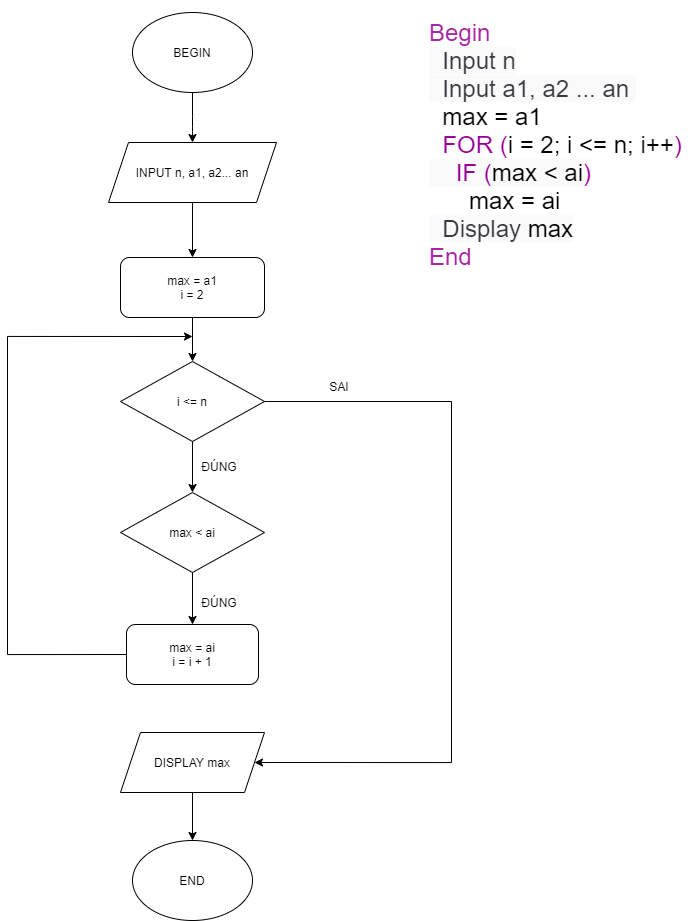

The diagram above was exported from draw.io. Its source (the exported page's mxGraphModel, read from the mxfile embedded in the PNG):
<mxGraphModel dx="920" dy="2647" grid="1" gridSize="12" guides="1" tooltips="1" connect="1" arrows="1" fold="1" page="1" pageScale="1" pageWidth="850" pageHeight="1100" math="0" shadow="0">
  <root>
    <mxCell id="0" />
    <mxCell id="1" parent="0" />
    <mxCell id="UjlOum423Yd-VRqWPQD--14" value="BEGIN" style="ellipse;whiteSpace=wrap;html=1;" vertex="1" parent="1">
      <mxGeometry x="281" y="-2124" width="120" height="80" as="geometry" />
    </mxCell>
    <mxCell id="UjlOum423Yd-VRqWPQD--49" style="edgeStyle=orthogonalEdgeStyle;rounded=0;orthogonalLoop=1;jettySize=auto;html=1;exitX=0.5;exitY=1;exitDx=0;exitDy=0;entryX=0.5;entryY=0;entryDx=0;entryDy=0;fontSize=12;" edge="1" parent="1" source="UjlOum423Yd-VRqWPQD--16" target="UjlOum423Yd-VRqWPQD--40">
      <mxGeometry relative="1" as="geometry" />
    </mxCell>
    <mxCell id="UjlOum423Yd-VRqWPQD--16" value="INPUT n, a1, a2... an" style="shape=parallelogram;perimeter=parallelogramPerimeter;whiteSpace=wrap;html=1;fixedSize=1;" vertex="1" parent="1">
      <mxGeometry x="257" y="-1994" width="168" height="60" as="geometry" />
    </mxCell>
    <mxCell id="UjlOum423Yd-VRqWPQD--21" value="" style="endArrow=classic;html=1;exitX=0.5;exitY=1;exitDx=0;exitDy=0;" edge="1" parent="1">
      <mxGeometry width="50" height="50" relative="1" as="geometry">
        <mxPoint x="341" y="-2044.0000000000002" as="sourcePoint" />
        <mxPoint x="341" y="-1994.0000000000002" as="targetPoint" />
        <Array as="points">
          <mxPoint x="341" y="-2010" />
        </Array>
      </mxGeometry>
    </mxCell>
    <mxCell id="UjlOum423Yd-VRqWPQD--24" value="&lt;span class=&quot;hljs-keyword&quot; style=&quot;box-sizing: border-box ; color: rgb(166 , 38 , 164) ; font-size: 24px ; font-style: normal ; font-weight: 400 ; letter-spacing: normal ; text-align: left ; text-indent: 0px ; text-transform: none ; word-spacing: 0px&quot;&gt;Begin&lt;/span&gt;&lt;br style=&quot;box-sizing: border-box ; color: rgb(56 , 58 , 66) ; font-size: 24px ; font-style: normal ; font-weight: 400 ; letter-spacing: normal ; text-align: left ; text-indent: 0px ; text-transform: none ; word-spacing: 0px&quot;&gt;&lt;span style=&quot;color: rgb(56 , 58 , 66) ; font-size: 24px ; font-style: normal ; font-weight: 400 ; letter-spacing: normal ; text-align: left ; text-indent: 0px ; text-transform: none ; word-spacing: 0px ; background-color: rgb(250 , 250 , 250) ; display: inline ; float: none&quot;&gt;&amp;nbsp; Input n&lt;br&gt;&amp;nbsp; Input a1, a2 ... an&amp;nbsp;&lt;br&gt;&lt;/span&gt;&amp;nbsp; max = a1&lt;br&gt;&amp;nbsp; &lt;font color=&quot;#990099&quot;&gt;FOR (&lt;/font&gt;i = 2; i &amp;lt;= n; i++&lt;font color=&quot;#990099&quot;&gt;)&lt;/font&gt;&lt;br style=&quot;box-sizing: border-box ; color: rgb(56 , 58 , 66) ; font-size: 24px ; font-style: normal ; font-weight: 400 ; letter-spacing: normal ; text-align: left ; text-indent: 0px ; text-transform: none ; word-spacing: 0px&quot;&gt;&lt;span style=&quot;color: rgb(56 , 58 , 66) ; font-size: 24px ; font-style: normal ; font-weight: 400 ; letter-spacing: normal ; text-align: left ; text-indent: 0px ; text-transform: none ; word-spacing: 0px ; background-color: rgb(250 , 250 , 250) ; display: inline ; float: none&quot;&gt;&amp;nbsp; &amp;nbsp;&amp;nbsp;&lt;/span&gt;&lt;span style=&quot;font-size: 24px ; font-style: normal ; font-weight: 400 ; letter-spacing: normal ; text-align: left ; text-indent: 0px ; text-transform: none ; word-spacing: 0px ; background-color: rgb(250 , 250 , 250) ; display: inline ; float: none&quot;&gt;&lt;font color=&quot;#990099&quot;&gt;IF (&lt;/font&gt;max &amp;lt; ai&lt;font color=&quot;#990099&quot;&gt;)&lt;br&gt;&lt;/font&gt;&lt;/span&gt;&amp;nbsp; &amp;nbsp; &amp;nbsp; max = ai&lt;br style=&quot;box-sizing: border-box ; color: rgb(56 , 58 , 66) ; font-size: 24px ; font-style: normal ; font-weight: 400 ; letter-spacing: normal ; text-align: left ; text-indent: 0px ; text-transform: none ; word-spacing: 0px&quot;&gt;&lt;span style=&quot;color: rgb(56 , 58 , 66) ; font-size: 24px ; font-style: normal ; font-weight: 400 ; letter-spacing: normal ; text-align: left ; text-indent: 0px ; text-transform: none ; word-spacing: 0px ; background-color: rgb(250 , 250 , 250) ; display: inline ; float: none&quot;&gt;&amp;nbsp; Display &lt;/span&gt;&lt;span style=&quot;font-size: 24px ; font-style: normal ; font-weight: 400 ; letter-spacing: normal ; text-align: left ; text-indent: 0px ; text-transform: none ; word-spacing: 0px ; background-color: rgb(250 , 250 , 250) ; display: inline ; float: none&quot;&gt;max&lt;/span&gt;&lt;br style=&quot;box-sizing: border-box ; color: rgb(56 , 58 , 66) ; font-size: 24px ; font-style: normal ; font-weight: 400 ; letter-spacing: normal ; text-align: left ; text-indent: 0px ; text-transform: none ; word-spacing: 0px&quot;&gt;&lt;span class=&quot;hljs-keyword&quot; style=&quot;box-sizing: border-box ; color: rgb(166 , 38 , 164) ; font-size: 24px ; font-style: normal ; font-weight: 400 ; letter-spacing: normal ; text-align: left ; text-indent: 0px ; text-transform: none ; word-spacing: 0px&quot;&gt;End&lt;/span&gt;" style="text;html=1;align=left;verticalAlign=middle;whiteSpace=wrap;rounded=0;fontSize=24;" vertex="1" parent="1">
      <mxGeometry x="576" y="-2136" width="264" height="288" as="geometry" />
    </mxCell>
    <mxCell id="UjlOum423Yd-VRqWPQD--54" style="edgeStyle=orthogonalEdgeStyle;rounded=0;orthogonalLoop=1;jettySize=auto;html=1;exitX=0.5;exitY=1;exitDx=0;exitDy=0;entryX=0.5;entryY=0;entryDx=0;entryDy=0;fontSize=12;" edge="1" parent="1" source="UjlOum423Yd-VRqWPQD--40" target="UjlOum423Yd-VRqWPQD--52">
      <mxGeometry relative="1" as="geometry" />
    </mxCell>
    <mxCell id="UjlOum423Yd-VRqWPQD--40" value="max = a1&lt;br&gt;i = 2" style="rounded=1;whiteSpace=wrap;html=1;strokeColor=#000000;fillColor=none;fontSize=12;align=center;labelBackgroundColor=none;" vertex="1" parent="1">
      <mxGeometry x="269" y="-1879" width="144" height="60" as="geometry" />
    </mxCell>
    <mxCell id="UjlOum423Yd-VRqWPQD--66" style="edgeStyle=orthogonalEdgeStyle;rounded=0;orthogonalLoop=1;jettySize=auto;html=1;exitX=0.5;exitY=1;exitDx=0;exitDy=0;entryX=0.5;entryY=0;entryDx=0;entryDy=0;fontSize=12;" edge="1" parent="1" source="UjlOum423Yd-VRqWPQD--42" target="UjlOum423Yd-VRqWPQD--50">
      <mxGeometry relative="1" as="geometry" />
    </mxCell>
    <mxCell id="UjlOum423Yd-VRqWPQD--42" value="DISPLAY max" style="shape=parallelogram;perimeter=parallelogramPerimeter;whiteSpace=wrap;html=1;fixedSize=1;strokeColor=#000000;fillColor=none;fontSize=12;align=center;" vertex="1" parent="1">
      <mxGeometry x="269" y="-1404" width="144" height="60" as="geometry" />
    </mxCell>
    <mxCell id="UjlOum423Yd-VRqWPQD--50" value="END&lt;br&gt;" style="ellipse;whiteSpace=wrap;html=1;strokeColor=#000000;fillColor=none;fontSize=12;align=center;" vertex="1" parent="1">
      <mxGeometry x="281" y="-1296" width="120" height="80" as="geometry" />
    </mxCell>
    <mxCell id="UjlOum423Yd-VRqWPQD--61" style="edgeStyle=orthogonalEdgeStyle;rounded=0;orthogonalLoop=1;jettySize=auto;html=1;exitX=0.5;exitY=1;exitDx=0;exitDy=0;entryX=0.5;entryY=0;entryDx=0;entryDy=0;fontSize=12;" edge="1" parent="1" source="UjlOum423Yd-VRqWPQD--52">
      <mxGeometry relative="1" as="geometry">
        <mxPoint x="341" y="-1644" as="targetPoint" />
      </mxGeometry>
    </mxCell>
    <mxCell id="UjlOum423Yd-VRqWPQD--77" style="edgeStyle=orthogonalEdgeStyle;rounded=0;orthogonalLoop=1;jettySize=auto;html=1;exitX=1;exitY=0.5;exitDx=0;exitDy=0;fontSize=12;entryX=1;entryY=0.5;entryDx=0;entryDy=0;" edge="1" parent="1" source="UjlOum423Yd-VRqWPQD--52" target="UjlOum423Yd-VRqWPQD--42">
      <mxGeometry relative="1" as="geometry">
        <mxPoint x="588" y="-1235.2157341452205" as="targetPoint" />
        <Array as="points">
          <mxPoint x="600" y="-1735" />
          <mxPoint x="600" y="-1374" />
        </Array>
      </mxGeometry>
    </mxCell>
    <mxCell id="UjlOum423Yd-VRqWPQD--52" value="i &amp;lt;= n" style="rhombus;whiteSpace=wrap;html=1;labelBackgroundColor=none;strokeColor=#000000;fillColor=none;fontSize=12;align=center;" vertex="1" parent="1">
      <mxGeometry x="269" y="-1775" width="144" height="80" as="geometry" />
    </mxCell>
    <mxCell id="UjlOum423Yd-VRqWPQD--65" style="edgeStyle=orthogonalEdgeStyle;rounded=0;orthogonalLoop=1;jettySize=auto;html=1;exitX=0.5;exitY=1;exitDx=0;exitDy=0;entryX=0.5;entryY=0;entryDx=0;entryDy=0;fontSize=12;" edge="1" parent="1" source="UjlOum423Yd-VRqWPQD--60" target="UjlOum423Yd-VRqWPQD--64">
      <mxGeometry relative="1" as="geometry" />
    </mxCell>
    <mxCell id="UjlOum423Yd-VRqWPQD--60" value="max &amp;lt; ai" style="rhombus;whiteSpace=wrap;html=1;labelBackgroundColor=none;strokeColor=#000000;fillColor=none;fontSize=12;align=center;" vertex="1" parent="1">
      <mxGeometry x="269" y="-1644" width="144" height="80" as="geometry" />
    </mxCell>
    <mxCell id="UjlOum423Yd-VRqWPQD--79" style="edgeStyle=orthogonalEdgeStyle;rounded=0;orthogonalLoop=1;jettySize=auto;html=1;exitX=0;exitY=0.5;exitDx=0;exitDy=0;fontSize=12;" edge="1" parent="1" source="UjlOum423Yd-VRqWPQD--64">
      <mxGeometry relative="1" as="geometry">
        <mxPoint x="341" y="-1800" as="targetPoint" />
        <Array as="points">
          <mxPoint x="156" y="-1482" />
          <mxPoint x="156" y="-1800" />
        </Array>
      </mxGeometry>
    </mxCell>
    <mxCell id="UjlOum423Yd-VRqWPQD--64" value="max = ai&lt;br&gt;i = i + 1" style="rounded=1;whiteSpace=wrap;html=1;labelBackgroundColor=none;strokeColor=#000000;fillColor=none;fontSize=12;align=center;" vertex="1" parent="1">
      <mxGeometry x="275" y="-1512" width="132" height="60" as="geometry" />
    </mxCell>
    <mxCell id="UjlOum423Yd-VRqWPQD--68" value="ĐÚNG" style="text;html=1;strokeColor=none;fillColor=none;align=center;verticalAlign=middle;whiteSpace=wrap;rounded=0;labelBackgroundColor=none;fontSize=12;" vertex="1" parent="1">
      <mxGeometry x="348" y="-1680" width="40" height="20" as="geometry" />
    </mxCell>
    <mxCell id="UjlOum423Yd-VRqWPQD--69" value="ĐÚNG" style="text;html=1;strokeColor=none;fillColor=none;align=center;verticalAlign=middle;whiteSpace=wrap;rounded=0;labelBackgroundColor=none;fontSize=12;" vertex="1" parent="1">
      <mxGeometry x="348" y="-1544" width="40" height="20" as="geometry" />
    </mxCell>
    <mxCell id="UjlOum423Yd-VRqWPQD--78" value="SAI" style="text;html=1;strokeColor=none;fillColor=none;align=center;verticalAlign=middle;whiteSpace=wrap;rounded=0;labelBackgroundColor=none;fontSize=12;" vertex="1" parent="1">
      <mxGeometry x="468" y="-1760" width="40" height="20" as="geometry" />
    </mxCell>
  </root>
</mxGraphModel>